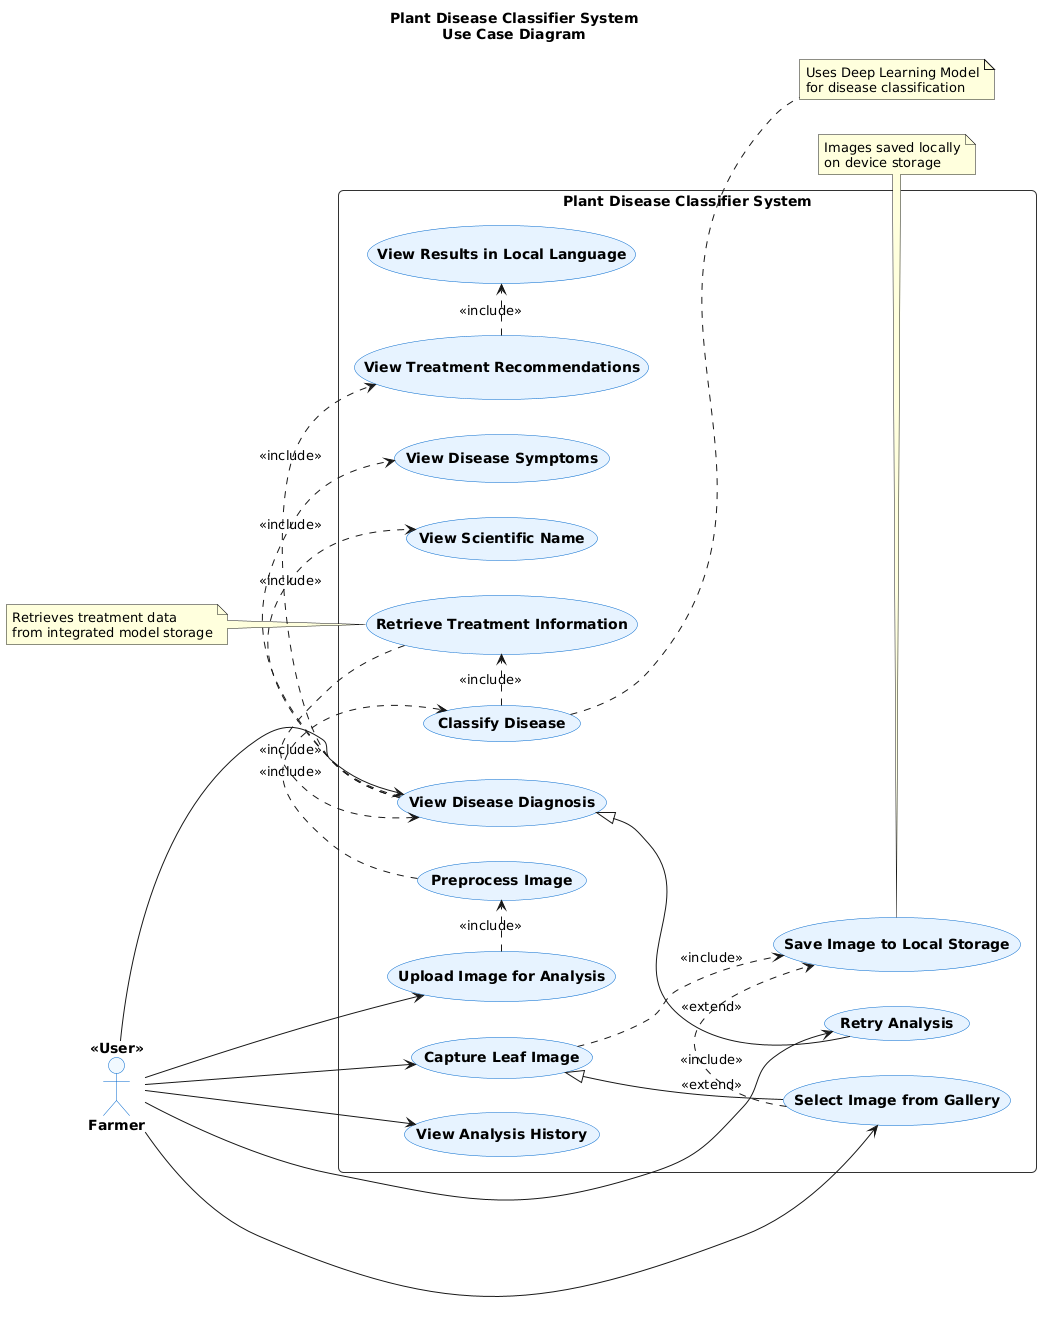

The diagram above was rendered by PlantUML. Its source (embedded in the PNG):
@startuml
left to right direction
skinparam usecase {
  BackgroundColor #E6F3FF
  BorderColor #0066CC
  FontSize 14
  FontStyle Bold
}
skinparam actor {
  BackgroundColor #F0F8FF
  BorderColor #0066CC
  FontSize 14
  FontStyle Bold
}
skinparam rectangle {
  BackgroundColor #FFFFFF
  BorderColor #333333
  RoundCorner 10
}

title Plant Disease Classifier System\nUse Case Diagram

actor Farmer <<User>> as Farmer

rectangle "Plant Disease Classifier System" {
  (Capture Leaf Image) as UC1
  (Select Image from Gallery) as UC2
  (Upload Image for Analysis) as UC3
  (Preprocess Image) as UC4
  (Classify Disease) as UC5
  (Retrieve Treatment Information) as UC6
  (View Disease Diagnosis) as UC7
  (View Treatment Recommendations) as UC8
  (View Disease Symptoms) as UC9
  (View Scientific Name) as UC10
  (View Results in Local Language) as UC11
  (Save Image to Local Storage) as UC12
  (Retry Analysis) as UC13
  (View Analysis History) as UC14
}

' Primary Associations
Farmer --> UC1
Farmer --> UC2
Farmer --> UC3
Farmer --> UC7
Farmer --> UC13
Farmer --> UC14

' Include Relationships
UC3 .> UC4 : <<include>>
UC4 .> UC5 : <<include>>
UC5 .> UC6 : <<include>>
UC6 .> UC7 : <<include>>
UC7 .> UC8 : <<include>>
UC7 .> UC9 : <<include>>
UC7 .> UC10 : <<include>>
UC8 .> UC11 : <<include>>

' Extend Relationships
UC1 <|-- UC2 : <<extend>>
UC7 <|-- UC13 : <<extend>>

' Other Relationships
UC1 .> UC12 : <<include>>
UC2 .> UC12 : <<include>>

note right of UC5
  Uses Deep Learning Model
  for disease classification
end note

note left of UC6
  Retrieves treatment data
  from integrated model storage
end note

note bottom of UC12
  Images saved locally
  on device storage
end note
@enduml